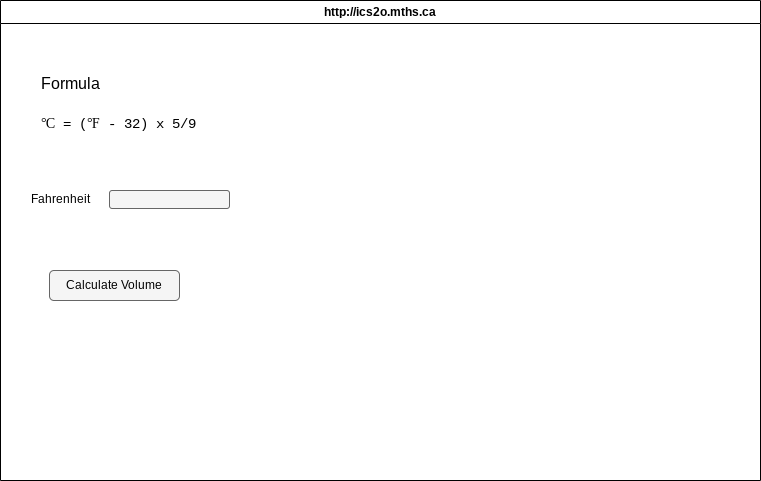

The diagram above was exported from draw.io. Its source (the exported page's mxGraphModel, read from the mxfile embedded in the PNG):
<mxGraphModel dx="1086" dy="743" grid="1" gridSize="10" guides="1" tooltips="1" connect="1" arrows="1" fold="1" page="1" pageScale="1" pageWidth="850" pageHeight="1100" background="#ffffff" math="0" shadow="0">
  <root>
    <mxCell id="0" />
    <mxCell id="1" parent="0" />
    <mxCell id="7" value="&lt;font color=&quot;#000000&quot;&gt;http://ics2o.mths.ca&lt;/font&gt;" style="swimlane;whiteSpace=wrap;html=1;fillColor=#FFFFFF;" parent="1" vertex="1">
      <mxGeometry x="40" y="40" width="760" height="480" as="geometry" />
    </mxCell>
    <mxCell id="10" value="" style="rounded=1;whiteSpace=wrap;html=1;fillColor=#f5f5f5;fontColor=#333333;strokeColor=#666666;" parent="7" vertex="1">
      <mxGeometry x="109" y="190" width="120" height="18" as="geometry" />
    </mxCell>
    <mxCell id="8" value="Calculate Volume" style="rounded=1;whiteSpace=wrap;html=1;fillColor=#f5f5f5;fontColor=#000000;strokeColor=#666666;" parent="1" vertex="1">
      <mxGeometry x="89" y="310" width="130" height="30" as="geometry" />
    </mxCell>
    <mxCell id="9" value="Fahrenheit" style="text;html=1;align=center;verticalAlign=middle;resizable=0;points=[];autosize=1;strokeColor=none;fillColor=none;fontColor=#000000;" parent="1" vertex="1">
      <mxGeometry x="60" y="224" width="80" height="30" as="geometry" />
    </mxCell>
    <mxCell id="11" value="&lt;font style=&quot;font-size: 16px;&quot;&gt;Formula&lt;br&gt;&lt;br&gt;&lt;span style=&quot;font-family: Consolas, &amp;quot;Courier New&amp;quot;, monospace; font-size: 14px;&quot;&gt;℃ = (℉ - 32) x 5/9&lt;/span&gt;&lt;span style=&quot;font-family: monospace; font-size: 0px;&quot;&gt;%3CmxGraphModel%3E%3Croot%3E%3CmxCell%20id%3D%220%22%2F%3E%3CmxCell%20id%3D%221%22%20parent%3D%220%22%2F%3E%3CmxCell%20id%3D%222%22%20value%3D%22%22%20style%3D%22rounded%3D1%3BwhiteSpace%3Dwrap%3Bhtml%3D1%3BfillColor%3D%23f5f5f5%3BfontColor%3D%23333333%3BstrokeColor%3D%23666666%3B%22%20vertex%3D%221%22%20parent%3D%221%22%3E%3CmxGeometry%20x%3D%22129%22%20y%3D%22230%22%20width%3D%22120%22%20height%3D%2218%22%20as%3D%22geometry%22%2F%3E%3C%2FmxCell%3E%3CmxCell%20id%3D%223%22%20value%3D%22%22%20style%3D%22rounded%3D1%3BwhiteSpace%3Dwrap%3Bhtml%3D1%3BfillColor%3D%23f5f5f5%3BfontColor%3D%23333333%3BstrokeColor%3D%23666666%3B%22%20vertex%3D%221%22%20parent%3D%221%22%3E%3CmxGeometry%20x%3D%22129%22%20y%3D%22271%22%20width%3D%22120%22%20height%3D%2218%22%20as%3D%22geometry%22%2F%3E%3C%2FmxCell%3E%3CmxCell%20id%3D%224%22%20value%3D%22%22%20style%3D%22rounded%3D1%3BwhiteSpace%3Dwrap%3Bhtml%3D1%3BfillColor%3D%23f5f5f5%3BfontColor%3D%23333333%3BstrokeColor%3D%23666666%3B%22%20vertex%3D%221%22%20parent%3D%221%22%3E%3CmxGeometry%20x%3D%22129%22%20y%3D%22312%22%20width%3D%22120%22%20height%3D%2218%22%20as%3D%22geometry%22%2F%3E%3C%2FmxCell%3E%3CmxCell%20id%3D%225%22%20value%3D%22Calculate%20Area%22%20style%3D%22rounded%3D1%3BwhiteSpace%3Dwrap%3Bhtml%3D1%3BfillColor%3D%23f5f5f5%3BfontColor%3D%23000000%3BstrokeColor%3D%23666666%3B%22%20vertex%3D%221%22%20parent%3D%221%22%3E%3CmxGeometry%20x%3D%2270%22%20y%3D%22360%22%20width%3D%22130%22%20height%3D%2230%22%20as%3D%22geometry%22%2F%3E%3C%2FmxCell%3E%3CmxCell%20id%3D%226%22%20value%3D%22%26lt%3Bfont%20style%3D%26quot%3Bfont-size%3A%2016px%3B%26quot%3B%26gt%3BFormula%26lt%3Bbr%26gt%3B%26lt%3Bbr%26gt%3BA%20%3D%20(L%20x%20W%20x%20H)%20%2F%203%26lt%3Bbr%26gt%3B%26lt%3B%2Ffont%26gt%3B%22%20style%3D%22text%3Bhtml%3D1%3Balign%3Dleft%3BverticalAlign%3Dmiddle%3Bresizable%3D0%3Bpoints%3D%5B%5D%3Bautosize%3D1%3BstrokeColor%3Dnone%3BfillColor%3Dnone%3BstrokeWidth%3D1%3BfontColor%3D%23000000%3BlabelBackgroundColor%3Dnone%3B%22%20vertex%3D%221%22%20parent%3D%221%22%3E%3CmxGeometry%20x%3D%2279%22%20y%3D%22108%22%20width%3D%22150%22%20height%3D%2270%22%20as%3D%22geometry%22%2F%3E%3C%2FmxCell%3E%3C%2Froot%3E%3C%2FmxGraphModel%3E&lt;/span&gt;&lt;br&gt;&lt;/font&gt;" style="text;html=1;align=left;verticalAlign=middle;resizable=0;points=[];autosize=1;strokeColor=none;fillColor=none;strokeWidth=1;fontColor=#000000;labelBackgroundColor=none;" parent="1" vertex="1">
      <mxGeometry x="79" y="108" width="180" height="70" as="geometry" />
    </mxCell>
  </root>
</mxGraphModel>